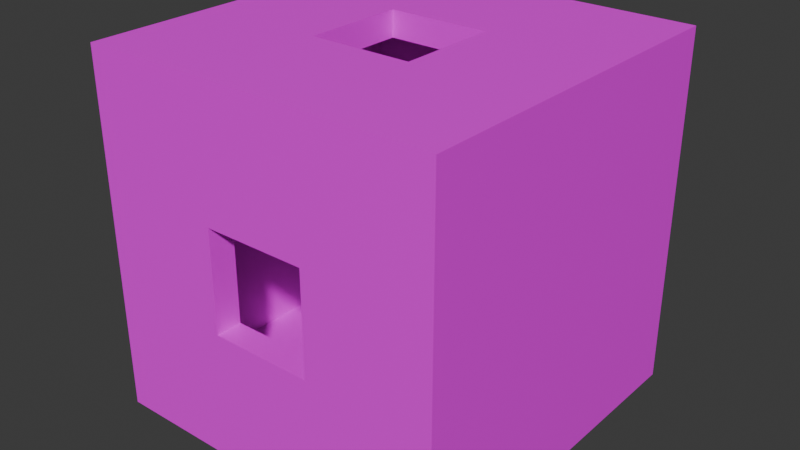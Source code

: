# Source: room.blend  (saved by Blender 4.4.32; exported with 4.5.12 LTS)
import bpy
from mathutils import Matrix  # noqa: F401  (used for matrix-valued properties, if any)

bpy.ops.wm.read_factory_settings(use_empty=True)
scene = bpy.context.scene
scene.name = 'Scene'

# ---- collections
col_collection = bpy.data.collections.new('Collection'); scene.collection.children.link(col_collection)

# ---- images (referenced by path relative to the original .blend; pixels are not part of the script)
import os
ASSET_DIR = os.environ.get("B2B_ASSET_DIR", "")  # directory of the original .blend (textures are referenced by path, not embedded)
HERE = os.path.dirname(os.path.abspath(__file__))  # packed textures are extracted next to this script under _unpacked/

def load_image(name, relpath, width, height, colorspace="sRGB"):
    """Load a texture the original file referenced (path relative to the .blend, or extracted next to this script)."""
    p = next((c for c in (os.path.join(HERE, relpath), os.path.join(ASSET_DIR, relpath)) if relpath and os.path.exists(c)), "")
    if p:
        img = bpy.data.images.load(p, check_existing=True)
        img.name = name
    else:  # same state as the original file: an image datablock whose file is absent (Cycles renders it pink)
        img = bpy.data.images.new(name, width, height)
        img.source = "FILE"
        img.filepath = "//" + (relpath or name)
    img.colorspace_settings.name = colorspace
    return img
img_dev_texture_blue_png = load_image('dev_texture_blue.png', 'dev_texture_blue.png', 1024, 1024, 'sRGB')

# ---- materials (node trees are filled in below, after node groups)
mat_material_001 = bpy.data.materials.new('Material.001')

# ---- material node trees
mat_material_001.use_nodes = True; mat_material_001.node_tree.nodes.clear()
_N = mat_material_001.node_tree.nodes; _L = mat_material_001.node_tree.links
n0 = _N.new('ShaderNodeBsdfPrincipled'); n0.name = 'Principled BSDF'; n0.location = (10, 300)
n1 = _N.new('ShaderNodeOutputMaterial'); n1.name = 'Material Output'; n1.location = (300, 300)
n2 = _N.new('ShaderNodeTexImage'); n2.name = 'Image Texture'; n2.location = (-313, 278)
n2.image = img_dev_texture_blue_png
_L.new(n0.outputs[0], n1.inputs[0])
_L.new(n2.outputs[0], n0.inputs[0])
n1.is_active_output = True

# ---- world
world_world = bpy.data.worlds.new('World'); scene.world = world_world
world_world.use_nodes = True; world_world.node_tree.nodes.clear()
_N = world_world.node_tree.nodes; _L = world_world.node_tree.links
n0 = _N.new('ShaderNodeOutputWorld'); n0.name = 'World Output'; n0.location = (300, 300)
n1 = _N.new('ShaderNodeBackground'); n1.name = 'Background'; n1.location = (10, 300)
n1.inputs[0].default_value = (0.05088, 0.05088, 0.05088, 1.0)
_L.new(n1.outputs[0], n0.inputs[0])
n0.is_active_output = True
world_world.color = (0.05088, 0.05088, 0.05088)
world_world.sun_shadow_jitter_overblur = 0.0

# ---- meshes
me_cube_002 = bpy.data.meshes.new('Cube.002')
me_cube_002.from_pydata([(-1.17, -1.17, -1.17), (-1.17, -1.17, 1.17), (-1.17, 1.17, -1.17), (-1.17, 1.17, 1.17), (1.17, -1.17, -1.17), (1.17, -1.17, 1.17), (1.17, 1.17, -1.17), (1.17, 1.17, 1.17), (-1.17, 0.6667, -1.17), (-1.17, 0.3333, -1.17), (-1.17, -2.702e-08, -1.17), (-1.17, -0.3333, -1.17), (-1.17, -0.6667, -1.17), (-1.17, -1.17, -0.6667), (-1.17, -1.17, -0.3333), (-1.17, -1.17, 5.153e-08), (-1.17, -1.17, 0.3333), (-1.17, -1.17, 0.6667), (-1.17, -0.6667, 1.17), (-1.17, -0.3333, 1.17), (-1.17, 3.259e-08, 1.17), (-1.17, 0.3333, 1.17), (-1.17, 0.6667, 1.17), (-1.17, 1.17, 0.6667), (-1.17, 1.17, 0.3333), (-1.17, 1.17, -8.077e-09), (-1.17, 1.17, -0.3333), (-1.17, 1.17, -0.6667), (0.6667, 1.17, -1.17), (0.3333, 1.17, -1.17), (-2.98e-08, 1.17, -1.17), (-0.3333, 1.17, -1.17), (-0.6667, 1.17, -1.17), (-0.6667, 1.17, 1.17), (-0.3333, 1.17, 1.17), (2.98e-08, 1.17, 1.17), (0.3333, 1.17, 1.17), (0.6667, 1.17, 1.17), (1.17, 1.17, 0.6667), (1.17, 1.17, 0.3333), (1.17, 1.17, -8.077e-09), (1.17, 1.17, -0.3333), (1.17, 1.17, -0.6667), (1.17, -0.6667, -1.17), (1.17, -0.3333, -1.17), (1.17, 3.259e-08, -1.17), (1.17, 0.3333, -1.17), (1.17, 0.6667, -1.17), (1.17, 0.6667, 1.17), (1.17, 0.3333, 1.17), (1.17, -2.702e-08, 1.17), (1.17, -0.3333, 1.17), (1.17, -0.6667, 1.17), (1.17, -1.17, 0.6667), (1.17, -1.17, 0.3333), (1.17, -1.17, -8.077e-09), (1.17, -1.17, -0.3333), (1.17, -1.17, -0.6667), (-0.6667, -1.17, -1.17), (-0.3333, -1.17, -1.17), (2.98e-08, -1.17, -1.17), (0.3333, -1.17, -1.17), (0.6667, -1.17, -1.17), (0.6667, -1.17, 1.17), (0.3333, -1.17, 1.17), (-2.98e-08, -1.17, 1.17), (-0.3333, -1.17, 1.17), (-0.6667, -1.17, 1.17), (0.6667, 0.6667, 1.17), (0.6667, 0.3333, 1.17), (0.6667, -2.702e-08, 1.17), (0.6667, -0.3333, 1.17), (0.6667, -0.6667, 1.17), (0.3333, 0.6667, 1.17), (0.3333, 0.3333, 1.17), (0.3333, -2.702e-08, 1.17), (0.3333, -0.3333, 1.17), (0.3333, -0.6667, 1.17), (1.987e-08, 0.6667, 1.17), (9.934e-09, 0.3333, 1.17), (-9.934e-09, -0.3333, 1.17), (-1.987e-08, -0.6667, 1.17), (-0.3333, 0.6667, 1.17), (-0.3333, 0.3333, 1.17), (-0.3333, -2.702e-08, 1.17), (-0.3333, -0.3333, 1.17), (-0.3333, -0.6667, 1.17), (-0.6667, 0.6667, 1.17), (-0.6667, 0.3333, 1.17), (-0.6667, -2.702e-08, 1.17), (-0.6667, -0.3333, 1.17), (-0.6667, -0.6667, 1.17), (-0.6667, 0.6667, -1.17), (-0.6667, 0.3333, -1.17), (-0.6667, -2.702e-08, -1.17), (-0.6667, -0.3333, -1.17), (-0.6667, -0.6667, -1.17), (-0.3333, 0.6667, -1.17), (-0.3333, 0.3333, -1.17), (-0.3333, -2.702e-08, -1.17), (-0.3333, -0.3333, -1.17), (-0.3333, -0.6667, -1.17), (-1.987e-08, 0.6667, -1.17), (-9.934e-09, 0.3333, -1.17), (9.934e-09, -0.3333, -1.17), (1.987e-08, -0.6667, -1.17), (0.3333, 0.6667, -1.17), (0.3333, 0.3333, -1.17), (0.3333, -2.702e-08, -1.17), (0.3333, -0.3333, -1.17), (0.3333, -0.6667, -1.17), (0.6667, 0.6667, -1.17), (0.6667, 0.3333, -1.17), (0.6667, -2.702e-08, -1.17), (0.6667, -0.3333, -1.17), (0.6667, -0.6667, -1.17), (0.6667, -1.17, -0.6667), (0.3333, -1.17, -0.6667), (-2.98e-08, -1.17, -0.6667), (-0.3333, -1.17, -0.6667), (-0.6667, -1.17, -0.6667), (0.6667, -1.17, -0.3333), (0.3333, -1.17, -0.3333), (-2.98e-08, -1.17, -0.3333), (-0.3333, -1.17, -0.3333), (-0.6667, -1.17, -0.3333), (0.6667, -1.17, 1.857e-09), (0.3333, -1.17, 1.179e-08), (-0.3333, -1.17, 3.166e-08), (-0.6667, -1.17, 4.159e-08), (0.6667, -1.17, 0.3333), (0.3333, -1.17, 0.3333), (-2.98e-08, -1.17, 0.3333), (-0.3333, -1.17, 0.3333), (-0.6667, -1.17, 0.3333), (0.6667, -1.17, 0.6667), (0.3333, -1.17, 0.6667), (-2.98e-08, -1.17, 0.6667), (-0.3333, -1.17, 0.6667), (-0.6667, -1.17, 0.6667), (1.17, 0.6667, -0.6667), (1.17, 0.3333, -0.6667), (1.17, -2.702e-08, -0.6667), (1.17, -0.3333, -0.6667), (1.17, -0.6667, -0.6667), (1.17, 0.6667, -0.3333), (1.17, 0.3333, -0.3333), (1.17, -2.702e-08, -0.3333), (1.17, -0.3333, -0.3333), (1.17, -0.6667, -0.3333), (1.17, 0.6667, -8.077e-09), (1.17, 0.3333, -8.077e-09), (1.17, -2.702e-08, -8.077e-09), (1.17, -0.3333, -8.077e-09), (1.17, -0.6667, -8.077e-09), (1.17, 0.6667, 0.3333), (1.17, 0.3333, 0.3333), (1.17, -2.702e-08, 0.3333), (1.17, -0.3333, 0.3333), (1.17, -0.6667, 0.3333), (1.17, 0.6667, 0.6667), (1.17, 0.3333, 0.6667), (1.17, -2.702e-08, 0.6667), (1.17, -0.3333, 0.6667), (1.17, -0.6667, 0.6667), (-0.6667, 1.17, -0.6667), (-0.3333, 1.17, -0.6667), (2.98e-08, 1.17, -0.6667), (0.3333, 1.17, -0.6667), (0.6667, 1.17, -0.6667), (-0.6667, 1.17, -0.3333), (-0.3333, 1.17, -0.3333), (2.98e-08, 1.17, -0.3333), (0.3333, 1.17, -0.3333), (0.6667, 1.17, -0.3333), (-0.6667, 1.17, -8.077e-09), (-0.3333, 1.17, -8.077e-09), (0.3333, 1.17, -8.077e-09), (0.6667, 1.17, -8.077e-09), (-0.6667, 1.17, 0.3333), (-0.3333, 1.17, 0.3333), (2.98e-08, 1.17, 0.3333), (0.3333, 1.17, 0.3333), (0.6667, 1.17, 0.3333), (-0.6667, 1.17, 0.6667), (-0.3333, 1.17, 0.6667), (2.98e-08, 1.17, 0.6667), (0.3333, 1.17, 0.6667), (0.6667, 1.17, 0.6667), (-1.17, -0.6667, -0.6667), (-1.17, -0.3333, -0.6667), (-1.17, 3.259e-08, -0.6667), (-1.17, 0.3333, -0.6667), (-1.17, 0.6667, -0.6667), (-1.17, -0.6667, -0.3333), (-1.17, -0.3333, -0.3333), (-1.17, 3.259e-08, -0.3333), (-1.17, 0.3333, -0.3333), (-1.17, 0.6667, -0.3333), (-1.17, -0.6667, 4.159e-08), (-1.17, -0.3333, 3.166e-08), (-1.17, 3.259e-08, 2.173e-08), (-1.17, 0.3333, 1.179e-08), (-1.17, 0.6667, 1.857e-09), (-1.17, -0.6667, 0.3333), (-1.17, -0.3333, 0.3333), (-1.17, 3.259e-08, 0.3333), (-1.17, 0.3333, 0.3333), (-1.17, 0.6667, 0.3333), (-1.17, -0.6667, 0.6667), (-1.17, -0.3333, 0.6667), (-1.17, 3.259e-08, 0.6667), (-1.17, 0.3333, 0.6667), (-1.17, 0.6667, 0.6667), (-1.0, -1.0, -1.0), (-1.0, -1.0, 1.0), (-1.0, 1.0, -1.0), (-1.0, 1.0, 1.0), (1.0, -1.0, -1.0), (1.0, -1.0, 1.0), (1.0, 1.0, -1.0), (1.0, 1.0, 1.0), (-1.0, 0.6667, -1.0), (-1.0, 0.3333, -1.0), (-1.0, -2.702e-08, -1.0), (-1.0, -0.3333, -1.0), (-1.0, -0.6667, -1.0), (-1.0, -1.0, -0.6667), (-1.0, -1.0, -0.3333), (-1.0, -1.0, 5.153e-08), (-1.0, -1.0, 0.3333), (-1.0, -1.0, 0.6667), (-1.0, -0.6667, 1.0), (-1.0, -0.3333, 1.0), (-1.0, 3.259e-08, 1.0), (-1.0, 0.3333, 1.0), (-1.0, 0.6667, 1.0), (-1.0, 1.0, 0.6667), (-1.0, 1.0, 0.3333), (-1.0, 1.0, -8.077e-09), (-1.0, 1.0, -0.3333), (-1.0, 1.0, -0.6667), (0.6667, 1.0, -1.0), (0.3333, 1.0, -1.0), (-2.98e-08, 1.0, -1.0), (-0.3333, 1.0, -1.0), (-0.6667, 1.0, -1.0), (-0.6667, 1.0, 1.0), (-0.3333, 1.0, 1.0), (2.98e-08, 1.0, 1.0), (0.3333, 1.0, 1.0), (0.6667, 1.0, 1.0), (1.0, 1.0, 0.6667), (1.0, 1.0, 0.3333), (1.0, 1.0, -8.077e-09), (1.0, 1.0, -0.3333), (1.0, 1.0, -0.6667), (1.0, -0.6667, -1.0), (1.0, -0.3333, -1.0), (1.0, 3.259e-08, -1.0), (1.0, 0.3333, -1.0), (1.0, 0.6667, -1.0), (1.0, 0.6667, 1.0), (1.0, 0.3333, 1.0), (1.0, -2.702e-08, 1.0), (1.0, -0.3333, 1.0), (1.0, -0.6667, 1.0), (1.0, -1.0, 0.6667), (1.0, -1.0, 0.3333), (1.0, -1.0, -8.077e-09), (1.0, -1.0, -0.3333), (1.0, -1.0, -0.6667), (-0.6667, -1.0, -1.0), (-0.3333, -1.0, -1.0), (2.98e-08, -1.0, -1.0), (0.3333, -1.0, -1.0), (0.6667, -1.0, -1.0), (0.6667, -1.0, 1.0), (0.3333, -1.0, 1.0), (-2.98e-08, -1.0, 1.0), (-0.3333, -1.0, 1.0), (-0.6667, -1.0, 1.0), (0.6667, 0.6667, 1.0), (0.6667, 0.3333, 1.0), (0.6667, -2.702e-08, 1.0), (0.6667, -0.3333, 1.0), (0.6667, -0.6667, 1.0), (0.3333, 0.6667, 1.0), (0.3333, 0.3333, 1.0), (0.3333, -2.702e-08, 1.0), (0.3333, -0.3333, 1.0), (0.3333, -0.6667, 1.0), (1.987e-08, 0.6667, 1.0), (9.934e-09, 0.3333, 1.0), (-9.934e-09, -0.3333, 1.0), (-1.987e-08, -0.6667, 1.0), (-0.3333, 0.6667, 1.0), (-0.3333, 0.3333, 1.0), (-0.3333, -2.702e-08, 1.0), (-0.3333, -0.3333, 1.0), (-0.3333, -0.6667, 1.0), (-0.6667, 0.6667, 1.0), (-0.6667, 0.3333, 1.0), (-0.6667, -2.702e-08, 1.0), (-0.6667, -0.3333, 1.0), (-0.6667, -0.6667, 1.0), (-0.6667, 0.6667, -1.0), (-0.6667, 0.3333, -1.0), (-0.6667, -2.702e-08, -1.0), (-0.6667, -0.3333, -1.0), (-0.6667, -0.6667, -1.0), (-0.3333, 0.6667, -1.0), (-0.3333, 0.3333, -1.0), (-0.3333, -2.702e-08, -1.0), (-0.3333, -0.3333, -1.0), (-0.3333, -0.6667, -1.0), (-1.987e-08, 0.6667, -1.0), (-9.934e-09, 0.3333, -1.0), (9.934e-09, -0.3333, -1.0), (1.987e-08, -0.6667, -1.0), (0.3333, 0.6667, -1.0), (0.3333, 0.3333, -1.0), (0.3333, -2.702e-08, -1.0), (0.3333, -0.3333, -1.0), (0.3333, -0.6667, -1.0), (0.6667, 0.6667, -1.0), (0.6667, 0.3333, -1.0), (0.6667, -2.702e-08, -1.0), (0.6667, -0.3333, -1.0), (0.6667, -0.6667, -1.0), (0.6667, -1.0, -0.6667), (0.3333, -1.0, -0.6667), (-2.98e-08, -1.0, -0.6667), (-0.3333, -1.0, -0.6667), (-0.6667, -1.0, -0.6667), (0.6667, -1.0, -0.3333), (0.3333, -1.0, -0.3333), (-2.98e-08, -1.0, -0.3333), (-0.3333, -1.0, -0.3333), (-0.6667, -1.0, -0.3333), (0.6667, -1.0, 1.857e-09), (0.3333, -1.0, 1.179e-08), (-0.3333, -1.0, 3.166e-08), (-0.6667, -1.0, 4.159e-08), (0.6667, -1.0, 0.3333), (0.3333, -1.0, 0.3333), (-2.98e-08, -1.0, 0.3333), (-0.3333, -1.0, 0.3333), (-0.6667, -1.0, 0.3333), (0.6667, -1.0, 0.6667), (0.3333, -1.0, 0.6667), (-2.98e-08, -1.0, 0.6667), (-0.3333, -1.0, 0.6667), (-0.6667, -1.0, 0.6667), (1.0, 0.6667, -0.6667), (1.0, 0.3333, -0.6667), (1.0, -2.702e-08, -0.6667), (1.0, -0.3333, -0.6667), (1.0, -0.6667, -0.6667), (1.0, 0.6667, -0.3333), (1.0, 0.3333, -0.3333), (1.0, -2.702e-08, -0.3333), (1.0, -0.3333, -0.3333), (1.0, -0.6667, -0.3333), (1.0, 0.6667, -8.077e-09), (1.0, 0.3333, -8.077e-09), (1.0, -2.702e-08, -8.077e-09), (1.0, -0.3333, -8.077e-09), (1.0, -0.6667, -8.077e-09), (1.0, 0.6667, 0.3333), (1.0, 0.3333, 0.3333), (1.0, -2.702e-08, 0.3333), (1.0, -0.3333, 0.3333), (1.0, -0.6667, 0.3333), (1.0, 0.6667, 0.6667), (1.0, 0.3333, 0.6667), (1.0, -2.702e-08, 0.6667), (1.0, -0.3333, 0.6667), (1.0, -0.6667, 0.6667), (-0.6667, 1.0, -0.6667), (-0.3333, 1.0, -0.6667), (2.98e-08, 1.0, -0.6667), (0.3333, 1.0, -0.6667), (0.6667, 1.0, -0.6667), (-0.6667, 1.0, -0.3333), (-0.3333, 1.0, -0.3333), (2.98e-08, 1.0, -0.3333), (0.3333, 1.0, -0.3333), (0.6667, 1.0, -0.3333), (-0.6667, 1.0, -8.077e-09), (-0.3333, 1.0, -8.077e-09), (0.3333, 1.0, -8.077e-09), (0.6667, 1.0, -8.077e-09), (-0.6667, 1.0, 0.3333), (-0.3333, 1.0, 0.3333), (2.98e-08, 1.0, 0.3333), (0.3333, 1.0, 0.3333), (0.6667, 1.0, 0.3333), (-0.6667, 1.0, 0.6667), (-0.3333, 1.0, 0.6667), (2.98e-08, 1.0, 0.6667), (0.3333, 1.0, 0.6667), (0.6667, 1.0, 0.6667), (-1.0, -0.6667, -0.6667), (-1.0, -0.3333, -0.6667), (-1.0, 3.259e-08, -0.6667), (-1.0, 0.3333, -0.6667), (-1.0, 0.6667, -0.6667), (-1.0, -0.6667, -0.3333), (-1.0, -0.3333, -0.3333), (-1.0, 3.259e-08, -0.3333), (-1.0, 0.3333, -0.3333), (-1.0, 0.6667, -0.3333), (-1.0, -0.6667, 4.159e-08), (-1.0, -0.3333, 3.166e-08), (-1.0, 3.259e-08, 2.173e-08), (-1.0, 0.3333, 1.179e-08), (-1.0, 0.6667, 1.857e-09), (-1.0, -0.6667, 0.3333), (-1.0, -0.3333, 0.3333), (-1.0, 3.259e-08, 0.3333), (-1.0, 0.3333, 0.3333), (-1.0, 0.6667, 0.3333), (-1.0, -0.6667, 0.6667), (-1.0, -0.3333, 0.6667), (-1.0, 3.259e-08, 0.6667), (-1.0, 0.3333, 0.6667), (-1.0, 0.6667, 0.6667)], [], [(213, 22, 3, 23), (188, 37, 7, 38), (164, 52, 5, 53), (139, 67, 1, 17), (115, 43, 4, 62), (91, 18, 1, 67), (52, 72, 63, 5), (72, 77, 64, 63), (77, 81, 65, 64), (81, 86, 66, 65), (86, 91, 67, 66), (7, 37, 68, 48), (48, 68, 69, 49), (49, 69, 70, 50), (50, 70, 71, 51), (51, 71, 72, 52), (37, 36, 73, 68), (68, 73, 74, 69), (69, 74, 75, 70), (70, 75, 76, 71), (71, 76, 77, 72), (36, 35, 78, 73), (73, 78, 79, 74), (76, 80, 81, 77), (35, 34, 82, 78), (78, 82, 83, 79), (80, 85, 86, 81), (34, 33, 87, 82), (82, 87, 88, 83), (83, 88, 89, 84), (84, 89, 90, 85), (85, 90, 91, 86), (33, 3, 22, 87), (87, 22, 21, 88), (88, 21, 20, 89), (89, 20, 19, 90), (90, 19, 18, 91), (12, 96, 58, 0), (96, 101, 59, 58), (101, 105, 60, 59), (105, 110, 61, 60), (110, 115, 62, 61), (2, 32, 92, 8), (8, 92, 93, 9), (9, 93, 94, 10), (10, 94, 95, 11), (11, 95, 96, 12), (32, 31, 97, 92), (92, 97, 98, 93), (93, 98, 99, 94), (94, 99, 100, 95), (95, 100, 101, 96), (31, 30, 102, 97), (97, 102, 103, 98), (100, 104, 105, 101), (30, 29, 106, 102), (102, 106, 107, 103), (104, 109, 110, 105), (29, 28, 111, 106), (106, 111, 112, 107), (107, 112, 113, 108), (108, 113, 114, 109), (109, 114, 115, 110), (28, 6, 47, 111), (111, 47, 46, 112), (112, 46, 45, 113), (113, 45, 44, 114), (114, 44, 43, 115), (58, 120, 13, 0), (120, 125, 14, 13), (125, 129, 15, 14), (129, 134, 16, 15), (134, 139, 17, 16), (4, 57, 116, 62), (62, 116, 117, 61), (61, 117, 118, 60), (60, 118, 119, 59), (59, 119, 120, 58), (57, 56, 121, 116), (116, 121, 122, 117), (117, 122, 123, 118), (118, 123, 124, 119), (119, 124, 125, 120), (56, 55, 126, 121), (121, 126, 127, 122), (124, 128, 129, 125), (55, 54, 130, 126), (126, 130, 131, 127), (128, 133, 134, 129), (54, 53, 135, 130), (130, 135, 136, 131), (131, 136, 137, 132), (132, 137, 138, 133), (133, 138, 139, 134), (53, 5, 63, 135), (135, 63, 64, 136), (136, 64, 65, 137), (137, 65, 66, 138), (138, 66, 67, 139), (43, 144, 57, 4), (144, 149, 56, 57), (149, 154, 55, 56), (154, 159, 54, 55), (159, 164, 53, 54), (6, 42, 140, 47), (47, 140, 141, 46), (46, 141, 142, 45), (45, 142, 143, 44), (44, 143, 144, 43), (42, 41, 145, 140), (140, 145, 146, 141), (141, 146, 147, 142), (142, 147, 148, 143), (143, 148, 149, 144), (41, 40, 150, 145), (145, 150, 151, 146), (146, 151, 152, 147), (147, 152, 153, 148), (148, 153, 154, 149), (40, 39, 155, 150), (150, 155, 156, 151), (151, 156, 157, 152), (152, 157, 158, 153), (153, 158, 159, 154), (39, 38, 160, 155), (155, 160, 161, 156), (156, 161, 162, 157), (157, 162, 163, 158), (158, 163, 164, 159), (38, 7, 48, 160), (160, 48, 49, 161), (161, 49, 50, 162), (162, 50, 51, 163), (163, 51, 52, 164), (28, 169, 42, 6), (169, 174, 41, 42), (174, 178, 40, 41), (178, 183, 39, 40), (183, 188, 38, 39), (2, 27, 165, 32), (32, 165, 166, 31), (31, 166, 167, 30), (30, 167, 168, 29), (29, 168, 169, 28), (27, 26, 170, 165), (165, 170, 171, 166), (166, 171, 172, 167), (167, 172, 173, 168), (168, 173, 174, 169), (26, 25, 175, 170), (170, 175, 176, 171), (173, 177, 178, 174), (25, 24, 179, 175), (175, 179, 180, 176), (177, 182, 183, 178), (24, 23, 184, 179), (179, 184, 185, 180), (180, 185, 186, 181), (181, 186, 187, 182), (182, 187, 188, 183), (23, 3, 33, 184), (184, 33, 34, 185), (185, 34, 35, 186), (186, 35, 36, 187), (187, 36, 37, 188), (8, 193, 27, 2), (193, 198, 26, 27), (198, 203, 25, 26), (203, 208, 24, 25), (208, 213, 23, 24), (0, 13, 189, 12), (12, 189, 190, 11), (11, 190, 191, 10), (10, 191, 192, 9), (9, 192, 193, 8), (13, 14, 194, 189), (189, 194, 195, 190), (190, 195, 196, 191), (191, 196, 197, 192), (192, 197, 198, 193), (14, 15, 199, 194), (194, 199, 200, 195), (195, 200, 201, 196), (196, 201, 202, 197), (197, 202, 203, 198), (15, 16, 204, 199), (199, 204, 205, 200), (200, 205, 206, 201), (201, 206, 207, 202), (202, 207, 208, 203), (16, 17, 209, 204), (204, 209, 210, 205), (205, 210, 211, 206), (206, 211, 212, 207), (207, 212, 213, 208), (17, 1, 18, 209), (209, 18, 19, 210), (210, 19, 20, 211), (211, 20, 21, 212), (212, 21, 22, 213), (427, 237, 217, 236), (402, 252, 221, 251), (378, 267, 219, 266), (353, 231, 215, 281), (329, 276, 218, 257), (305, 281, 215, 232), (266, 219, 277, 286), (286, 277, 278, 291), (291, 278, 279, 295), (295, 279, 280, 300), (300, 280, 281, 305), (221, 262, 282, 251), (262, 263, 283, 282), (263, 264, 284, 283), (264, 265, 285, 284), (265, 266, 286, 285), (251, 282, 287, 250), (282, 283, 288, 287), (283, 284, 289, 288), (284, 285, 290, 289), (285, 286, 291, 290), (250, 287, 292, 249), (287, 288, 293, 292), (290, 291, 295, 294), (249, 292, 296, 248), (292, 293, 297, 296), (294, 295, 300, 299), (248, 296, 301, 247), (296, 297, 302, 301), (297, 298, 303, 302), (298, 299, 304, 303), (299, 300, 305, 304), (247, 301, 236, 217), (301, 302, 235, 236), (302, 303, 234, 235), (303, 304, 233, 234), (304, 305, 232, 233), (226, 214, 272, 310), (310, 272, 273, 315), (315, 273, 274, 319), (319, 274, 275, 324), (324, 275, 276, 329), (216, 222, 306, 246), (222, 223, 307, 306), (223, 224, 308, 307), (224, 225, 309, 308), (225, 226, 310, 309), (246, 306, 311, 245), (306, 307, 312, 311), (307, 308, 313, 312), (308, 309, 314, 313), (309, 310, 315, 314), (245, 311, 316, 244), (311, 312, 317, 316), (314, 315, 319, 318), (244, 316, 320, 243), (316, 317, 321, 320), (318, 319, 324, 323), (243, 320, 325, 242), (320, 321, 326, 325), (321, 322, 327, 326), (322, 323, 328, 327), (323, 324, 329, 328), (242, 325, 261, 220), (325, 326, 260, 261), (326, 327, 259, 260), (327, 328, 258, 259), (328, 329, 257, 258), (272, 214, 227, 334), (334, 227, 228, 339), (339, 228, 229, 343), (343, 229, 230, 348), (348, 230, 231, 353), (218, 276, 330, 271), (276, 275, 331, 330), (275, 274, 332, 331), (274, 273, 333, 332), (273, 272, 334, 333), (271, 330, 335, 270), (330, 331, 336, 335), (331, 332, 337, 336), (332, 333, 338, 337), (333, 334, 339, 338), (270, 335, 340, 269), (335, 336, 341, 340), (338, 339, 343, 342), (269, 340, 344, 268), (340, 341, 345, 344), (342, 343, 348, 347), (268, 344, 349, 267), (344, 345, 350, 349), (345, 346, 351, 350), (346, 347, 352, 351), (347, 348, 353, 352), (267, 349, 277, 219), (349, 350, 278, 277), (350, 351, 279, 278), (351, 352, 280, 279), (352, 353, 281, 280), (257, 218, 271, 358), (358, 271, 270, 363), (363, 270, 269, 368), (368, 269, 268, 373), (373, 268, 267, 378), (220, 261, 354, 256), (261, 260, 355, 354), (260, 259, 356, 355), (259, 258, 357, 356), (258, 257, 358, 357), (256, 354, 359, 255), (354, 355, 360, 359), (355, 356, 361, 360), (356, 357, 362, 361), (357, 358, 363, 362), (255, 359, 364, 254), (359, 360, 365, 364), (360, 361, 366, 365), (361, 362, 367, 366), (362, 363, 368, 367), (254, 364, 369, 253), (364, 365, 370, 369), (365, 366, 371, 370), (366, 367, 372, 371), (367, 368, 373, 372), (253, 369, 374, 252), (369, 370, 375, 374), (370, 371, 376, 375), (371, 372, 377, 376), (372, 373, 378, 377), (252, 374, 262, 221), (374, 375, 263, 262), (375, 376, 264, 263), (376, 377, 265, 264), (377, 378, 266, 265), (242, 220, 256, 383), (383, 256, 255, 388), (388, 255, 254, 392), (392, 254, 253, 397), (397, 253, 252, 402), (216, 246, 379, 241), (246, 245, 380, 379), (245, 244, 381, 380), (244, 243, 382, 381), (243, 242, 383, 382), (241, 379, 384, 240), (379, 380, 385, 384), (380, 381, 386, 385), (381, 382, 387, 386), (382, 383, 388, 387), (240, 384, 389, 239), (384, 385, 390, 389), (387, 388, 392, 391), (239, 389, 393, 238), (389, 390, 394, 393), (391, 392, 397, 396), (238, 393, 398, 237), (393, 394, 399, 398), (394, 395, 400, 399), (395, 396, 401, 400), (396, 397, 402, 401), (237, 398, 247, 217), (398, 399, 248, 247), (399, 400, 249, 248), (400, 401, 250, 249), (401, 402, 251, 250), (222, 216, 241, 407), (407, 241, 240, 412), (412, 240, 239, 417), (417, 239, 238, 422), (422, 238, 237, 427), (214, 226, 403, 227), (226, 225, 404, 403), (225, 224, 405, 404), (224, 223, 406, 405), (223, 222, 407, 406), (227, 403, 408, 228), (403, 404, 409, 408), (404, 405, 410, 409), (405, 406, 411, 410), (406, 407, 412, 411), (228, 408, 413, 229), (408, 409, 414, 413), (409, 410, 415, 414), (410, 411, 416, 415), (411, 412, 417, 416), (229, 413, 418, 230), (413, 414, 419, 418), (414, 415, 420, 419), (415, 416, 421, 420), (416, 417, 422, 421), (230, 418, 423, 231), (418, 419, 424, 423), (419, 420, 425, 424), (420, 421, 426, 425), (421, 422, 427, 426), (231, 423, 232, 215), (423, 424, 233, 232), (424, 425, 234, 233), (425, 426, 235, 234), (426, 427, 236, 235), (75, 74, 288, 289), (76, 75, 289, 290), (83, 84, 298, 297), (84, 85, 299, 298), (74, 79, 293, 288), (80, 76, 290, 294), (79, 83, 297, 293), (85, 80, 294, 299), (99, 98, 312, 313), (100, 99, 313, 314), (107, 108, 322, 321), (108, 109, 323, 322), (98, 103, 317, 312), (104, 100, 314, 318), (103, 107, 321, 317), (109, 104, 318, 323), (123, 122, 336, 337), (124, 123, 337, 338), (131, 132, 346, 345), (132, 133, 347, 346), (122, 127, 341, 336), (128, 124, 338, 342), (127, 131, 345, 341), (133, 128, 342, 347), (172, 171, 385, 386), (173, 172, 386, 387), (180, 181, 395, 394), (181, 182, 396, 395), (171, 176, 390, 385), (177, 173, 387, 391), (176, 180, 394, 390), (182, 177, 391, 396)])
_uv = me_cube_002.uv_layers.new(name='UVMap')
_uv.uv.foreach_set('vector', [0.1646, 0.8369, 0.1646, 1.005, -0.003071, 1.005, -0.003071, 0.8369, 0.8272, 0.8326, 0.992, 0.8326, 0.992, 0.9974, 0.8272, 0.9974, 0.8281, 0.1719, 0.8281, 0.0, 1.0, 0.0, 1.0, 0.1719, 0.1643, 0.1678, -0.002263, 0.1691, -0.003511, 0.002475, 0.1631, 0.001227, 0.1651, 0.8333, 0.1652, 0.9988, -0.0003185, 0.9989, -0.0004106, 0.8334, 0.8281, 0.1562, 0.8281, 0.0, 1.0, 0.0, 1.0, 0.1562, 0.8281, 1.0, 0.8281, 0.8281, 1.0, 0.8281, 1.0, 1.0, 0.8281, 0.8281, 0.8281, 0.6562, 1.0, 0.6562, 1.0, 0.8281, 0.8281, 0.6562, 0.8281, 0.5, 1.0, 0.5, 1.0, 0.6562, 0.8281, 0.5, 0.8281, 0.3281, 1.0, 0.3281, 1.0, 0.5, 0.8281, 0.3281, 0.8281, 0.1562, 1.0, 0.1562, 1.0, 0.3281, 0.0, 1.0, 0.0, 0.8281, 0.1562, 0.8281, 0.1562, 1.0, 0.1562, 1.0, 0.1562, 0.8281, 0.3281, 0.8281, 0.3281, 1.0, 0.3281, 1.0, 0.3281, 0.8281, 0.5, 0.8281, 0.5, 1.0, 0.5, 1.0, 0.5, 0.8281, 0.6562, 0.8281, 0.6562, 1.0, 0.6562, 1.0, 0.6562, 0.8281, 0.8281, 0.8281, 0.8281, 1.0, 0.0, 0.8281, 0.0, 0.6562, 0.1562, 0.6562, 0.1562, 0.8281, 0.1562, 0.8281, 0.1562, 0.6562, 0.3281, 0.6562, 0.3281, 0.8281, 0.3281, 0.8281, 0.3281, 0.6562, 0.5, 0.6562, 0.5, 0.8281, 0.5, 0.8281, 0.5, 0.6562, 0.6562, 0.6562, 0.6562, 0.8281, 0.6562, 0.8281, 0.6562, 0.6562, 0.8281, 0.6562, 0.8281, 0.8281, 0.0, 0.6562, 0.0, 0.5, 0.1562, 0.5, 0.1562, 0.6562, 0.1562, 0.6562, 0.1562, 0.5, 0.3281, 0.5, 0.3281, 0.6562, 0.6562, 0.6562, 0.6562, 0.5, 0.8281, 0.5, 0.8281, 0.6562, 0.0, 0.5, 0.0, 0.3281, 0.1562, 0.3281, 0.1562, 0.5, 0.1562, 0.5, 0.1562, 0.3281, 0.3281, 0.3281, 0.3281, 0.5, 0.6562, 0.5, 0.6562, 0.3281, 0.8281, 0.3281, 0.8281, 0.5, 0.0, 0.3281, 0.0, 0.1562, 0.1562, 0.1562, 0.1562, 0.3281, 0.1562, 0.3281, 0.1562, 0.1562, 0.3281, 0.1562, 0.3281, 0.3281, 0.3281, 0.3281, 0.3281, 0.1562, 0.5, 0.1562, 0.5, 0.3281, 0.5, 0.3281, 0.5, 0.1562, 0.6562, 0.1562, 0.6562, 0.3281, 0.6562, 0.3281, 0.6562, 0.1562, 0.8281, 0.1562, 0.8281, 0.3281, 0.0, 0.1562, 0.0, 0.0, 0.1562, 0.0, 0.1562, 0.1562, 0.1562, 0.1562, 0.1562, 0.0, 0.3281, 0.0, 0.3281, 0.1562, 0.3281, 0.1562, 0.3281, 0.0, 0.5, 0.0, 0.5, 0.1562, 0.5, 0.1562, 0.5, 0.0, 0.6562, 0.0, 0.6562, 0.1562, 0.6562, 0.1562, 0.6562, 0.0, 0.8281, 0.0, 0.8281, 0.1562, 0.1647, 0.005472, 0.1648, 0.171, -0.000779, 0.1711, -0.0008711, 0.005564, 0.1648, 0.171, 0.1649, 0.3366, -0.0006869, 0.3367, -0.000779, 0.1711, 0.1649, 0.3366, 0.165, 0.5021, -0.0005948, 0.5022, -0.0006869, 0.3367, 0.165, 0.5021, 0.1651, 0.6677, -0.0005027, 0.6678, -0.0005948, 0.5022, 0.1651, 0.6677, 0.1651, 0.8333, -0.0004106, 0.8334, -0.0005027, 0.6678, 0.9925, 0.005011, 0.9926, 0.1706, 0.827, 0.1707, 0.8269, 0.005103, 0.8269, 0.005103, 0.827, 0.1707, 0.6615, 0.1708, 0.6614, 0.005196, 0.6614, 0.005196, 0.6615, 0.1708, 0.4959, 0.1708, 0.4958, 0.005288, 0.4958, 0.005288, 0.4959, 0.1708, 0.3303, 0.1709, 0.3302, 0.00538, 0.3302, 0.00538, 0.3303, 0.1709, 0.1648, 0.171, 0.1647, 0.005472, 0.9926, 0.1706, 0.9927, 0.3361, 0.8271, 0.3362, 0.827, 0.1707, 0.827, 0.1707, 0.8271, 0.3362, 0.6615, 0.3363, 0.6615, 0.1708, 0.6615, 0.1708, 0.6615, 0.3363, 0.496, 0.3364, 0.4959, 0.1708, 0.4959, 0.1708, 0.496, 0.3364, 0.3304, 0.3365, 0.3303, 0.1709, 0.3303, 0.1709, 0.3304, 0.3365, 0.1649, 0.3366, 0.1648, 0.171, 0.9927, 0.3361, 0.9928, 0.5017, 0.8272, 0.5018, 0.8271, 0.3362, 0.8271, 0.3362, 0.8272, 0.5018, 0.6616, 0.5019, 0.6615, 0.3363, 0.3304, 0.3365, 0.3305, 0.5021, 0.165, 0.5021, 0.1649, 0.3366, 0.9928, 0.5017, 0.9928, 0.6672, 0.8273, 0.6673, 0.8272, 0.5018, 0.8272, 0.5018, 0.8273, 0.6673, 0.6617, 0.6674, 0.6616, 0.5019, 0.3305, 0.5021, 0.3306, 0.6676, 0.1651, 0.6677, 0.165, 0.5021, 0.9928, 0.6672, 0.9929, 0.8328, 0.8274, 0.8329, 0.8273, 0.6673, 0.8273, 0.6673, 0.8274, 0.8329, 0.6618, 0.833, 0.6617, 0.6674, 0.6617, 0.6674, 0.6618, 0.833, 0.4963, 0.8331, 0.4962, 0.6675, 0.4962, 0.6675, 0.4963, 0.8331, 0.3307, 0.8332, 0.3306, 0.6676, 0.3306, 0.6676, 0.3307, 0.8332, 0.1651, 0.8333, 0.1651, 0.6677, 0.9929, 0.8328, 0.993, 0.9984, 0.8275, 0.9984, 0.8274, 0.8329, 0.8274, 0.8329, 0.8275, 0.9984, 0.6619, 0.9985, 0.6618, 0.833, 0.6618, 0.833, 0.6619, 0.9985, 0.4964, 0.9986, 0.4963, 0.8331, 0.4963, 0.8331, 0.4964, 0.9986, 0.3308, 0.9987, 0.3307, 0.8332, 0.3307, 0.8332, 0.3308, 0.9987, 0.1652, 0.9988, 0.1651, 0.8333, 0.9973, 0.1616, 0.8307, 0.1628, 0.8294, -0.003763, 0.996, -0.005011, 0.8307, 0.1628, 0.6641, 0.1641, 0.6628, -0.002516, 0.8294, -0.003763, 0.6641, 0.1641, 0.4975, 0.1653, 0.4963, -0.001268, 0.6628, -0.002516, 0.4975, 0.1653, 0.3309, 0.1666, 0.3297, -2.056e-05, 0.4963, -0.001268, 0.3309, 0.1666, 0.1643, 0.1678, 0.1631, 0.001227, 0.3297, -2.056e-05, 1.004, 0.9945, 0.8369, 0.9958, 0.8357, 0.8292, 1.002, 0.8279, 1.002, 0.8279, 0.8357, 0.8292, 0.8344, 0.6626, 1.001, 0.6613, 1.001, 0.6613, 0.8344, 0.6626, 0.8332, 0.496, 0.9998, 0.4948, 0.9998, 0.4948, 0.8332, 0.496, 0.8319, 0.3294, 0.9985, 0.3282, 0.9985, 0.3282, 0.8319, 0.3294, 0.8307, 0.1628, 0.9973, 0.1616, 0.8369, 0.9958, 0.6703, 0.997, 0.6691, 0.8304, 0.8357, 0.8292, 0.8357, 0.8292, 0.6691, 0.8304, 0.6678, 0.6638, 0.8344, 0.6626, 0.8344, 0.6626, 0.6678, 0.6638, 0.6666, 0.4973, 0.8332, 0.496, 0.8332, 0.496, 0.6666, 0.4973, 0.6653, 0.3307, 0.8319, 0.3294, 0.8319, 0.3294, 0.6653, 0.3307, 0.6641, 0.1641, 0.8307, 0.1628, 0.6703, 0.997, 0.5037, 0.9983, 0.5025, 0.8317, 0.6691, 0.8304, 0.6691, 0.8304, 0.5025, 0.8317, 0.5012, 0.6651, 0.6678, 0.6638, 0.6653, 0.3307, 0.4988, 0.3319, 0.4975, 0.1653, 0.6641, 0.1641, 0.5037, 0.9983, 0.3372, 0.9995, 0.3359, 0.8329, 0.5025, 0.8317, 0.5025, 0.8317, 0.3359, 0.8329, 0.3347, 0.6663, 0.5012, 0.6651, 0.4988, 0.3319, 0.3322, 0.3332, 0.3309, 0.1666, 0.4975, 0.1653, 0.3372, 0.9995, 0.1706, 1.001, 0.1693, 0.8342, 0.3359, 0.8329, 0.3359, 0.8329, 0.1693, 0.8342, 0.1681, 0.6676, 0.3347, 0.6663, 0.3347, 0.6663, 0.1681, 0.6676, 0.1668, 0.501, 0.3334, 0.4997, 0.3334, 0.4997, 0.1668, 0.501, 0.1656, 0.3344, 0.3322, 0.3332, 0.3322, 0.3332, 0.1656, 0.3344, 0.1643, 0.1678, 0.3309, 0.1666, 0.1706, 1.001, 0.003974, 1.002, 0.002727, 0.8354, 0.1693, 0.8342, 0.1693, 0.8342, 0.002727, 0.8354, 0.001479, 0.6688, 0.1681, 0.6676, 0.1681, 0.6676, 0.001479, 0.6688, 0.0002316, 0.5022, 0.1668, 0.501, 0.1668, 0.501, 0.0002316, 0.5022, -0.001016, 0.3357, 0.1656, 0.3344, 0.1656, 0.3344, -0.001016, 0.3357, -0.002263, 0.1691, 0.1643, 0.1678, 0.8281, 1.0, 0.8281, 0.8281, 1.0, 0.8281, 1.0, 1.0, 0.8281, 0.8281, 0.8281, 0.6719, 1.0, 0.6719, 1.0, 0.8281, 0.8281, 0.6719, 0.8281, 0.5, 1.0, 0.5, 1.0, 0.6719, 0.8281, 0.5, 0.8281, 0.3281, 1.0, 0.3281, 1.0, 0.5, 0.8281, 0.3281, 0.8281, 0.1719, 1.0, 0.1719, 1.0, 0.3281, 0.0, 1.0, 0.0, 0.8281, 0.1719, 0.8281, 0.1719, 1.0, 0.1719, 1.0, 0.1719, 0.8281, 0.3438, 0.8281, 0.3438, 1.0, 0.3438, 1.0, 0.3438, 0.8281, 0.5, 0.8281, 0.5, 1.0, 0.5, 1.0, 0.5, 0.8281, 0.6719, 0.8281, 0.6719, 1.0, 0.6719, 1.0, 0.6719, 0.8281, 0.8281, 0.8281, 0.8281, 1.0, 0.0, 0.8281, 0.0, 0.6719, 0.1719, 0.6719, 0.1719, 0.8281, 0.1719, 0.8281, 0.1719, 0.6719, 0.3438, 0.6719, 0.3438, 0.8281, 0.3438, 0.8281, 0.3438, 0.6719, 0.5, 0.6719, 0.5, 0.8281, 0.5, 0.8281, 0.5, 0.6719, 0.6719, 0.6719, 0.6719, 0.8281, 0.6719, 0.8281, 0.6719, 0.6719, 0.8281, 0.6719, 0.8281, 0.8281, 0.0, 0.6719, 0.0, 0.5, 0.1719, 0.5, 0.1719, 0.6719, 0.1719, 0.6719, 0.1719, 0.5, 0.3438, 0.5, 0.3438, 0.6719, 0.3438, 0.6719, 0.3438, 0.5, 0.5, 0.5, 0.5, 0.6719, 0.5, 0.6719, 0.5, 0.5, 0.6719, 0.5, 0.6719, 0.6719, 0.6719, 0.6719, 0.6719, 0.5, 0.8281, 0.5, 0.8281, 0.6719, 0.0, 0.5, 0.0, 0.3281, 0.1719, 0.3281, 0.1719, 0.5, 0.1719, 0.5, 0.1719, 0.3281, 0.3438, 0.3281, 0.3438, 0.5, 0.3438, 0.5, 0.3438, 0.3281, 0.5, 0.3281, 0.5, 0.5, 0.5, 0.5, 0.5, 0.3281, 0.6719, 0.3281, 0.6719, 0.5, 0.6719, 0.5, 0.6719, 0.3281, 0.8281, 0.3281, 0.8281, 0.5, 0.0, 0.3281, 0.0, 0.1719, 0.1719, 0.1719, 0.1719, 0.3281, 0.1719, 0.3281, 0.1719, 0.1719, 0.3438, 0.1719, 0.3438, 0.3281, 0.3438, 0.3281, 0.3438, 0.1719, 0.5, 0.1719, 0.5, 0.3281, 0.5, 0.3281, 0.5, 0.1719, 0.6719, 0.1719, 0.6719, 0.3281, 0.6719, 0.3281, 0.6719, 0.1719, 0.8281, 0.1719, 0.8281, 0.3281, 0.0, 0.1719, 0.0, 0.0, 0.1719, 0.0, 0.1719, 0.1719, 0.1719, 0.1719, 0.1719, 0.0, 0.3438, 0.0, 0.3438, 0.1719, 0.3438, 0.1719, 0.3438, 0.0, 0.5, 0.0, 0.5, 0.1719, 0.5, 0.1719, 0.5, 0.0, 0.6719, 0.0, 0.6719, 0.1719, 0.6719, 0.1719, 0.6719, 0.0, 0.8281, 0.0, 0.8281, 0.1719, 0.003121, 0.8326, 0.1679, 0.8326, 0.1679, 0.9974, 0.003121, 0.9974, 0.1679, 0.8326, 0.3327, 0.8326, 0.3327, 0.9974, 0.1679, 0.9974, 0.3327, 0.8326, 0.4975, 0.8326, 0.4975, 0.9974, 0.3327, 0.9974, 0.4975, 0.8326, 0.6623, 0.8326, 0.6623, 0.9974, 0.4975, 0.9974, 0.6623, 0.8326, 0.8272, 0.8326, 0.8272, 0.9974, 0.6623, 0.9974, 0.003121, 0.008542, 0.1679, 0.008542, 0.1679, 0.1733, 0.003121, 0.1733, 0.003121, 0.1733, 0.1679, 0.1733, 0.1679, 0.3382, 0.003121, 0.3382, 0.003121, 0.3382, 0.1679, 0.3382, 0.1679, 0.503, 0.003121, 0.503, 0.003121, 0.503, 0.1679, 0.503, 0.1679, 0.6678, 0.003121, 0.6678, 0.003121, 0.6678, 0.1679, 0.6678, 0.1679, 0.8326, 0.003121, 0.8326, 0.1679, 0.008542, 0.3327, 0.008542, 0.3327, 0.1733, 0.1679, 0.1733, 0.1679, 0.1733, 0.3327, 0.1733, 0.3327, 0.3382, 0.1679, 0.3382, 0.1679, 0.3382, 0.3327, 0.3382, 0.3327, 0.503, 0.1679, 0.503, 0.1679, 0.503, 0.3327, 0.503, 0.3327, 0.6678, 0.1679, 0.6678, 0.1679, 0.6678, 0.3327, 0.6678, 0.3327, 0.8326, 0.1679, 0.8326, 0.3327, 0.008542, 0.4975, 0.008542, 0.4975, 0.1733, 0.3327, 0.1733, 0.3327, 0.1733, 0.4975, 0.1733, 0.4975, 0.3382, 0.3327, 0.3382, 0.3327, 0.6678, 0.4975, 0.6678, 0.4975, 0.8326, 0.3327, 0.8326, 0.4975, 0.008542, 0.6623, 0.008542, 0.6623, 0.1733, 0.4975, 0.1733, 0.4975, 0.1733, 0.6623, 0.1733, 0.6623, 0.3382, 0.4975, 0.3382, 0.4975, 0.6678, 0.6623, 0.6678, 0.6623, 0.8326, 0.4975, 0.8326, 0.6623, 0.008542, 0.8272, 0.008542, 0.8272, 0.1733, 0.6623, 0.1733, 0.6623, 0.1733, 0.8272, 0.1733, 0.8272, 0.3382, 0.6623, 0.3382, 0.6623, 0.3382, 0.8272, 0.3382, 0.8272, 0.503, 0.6623, 0.503, 0.6623, 0.503, 0.8272, 0.503, 0.8272, 0.6678, 0.6623, 0.6678, 0.6623, 0.6678, 0.8272, 0.6678, 0.8272, 0.8326, 0.6623, 0.8326, 0.8272, 0.008542, 0.992, 0.008542, 0.992, 0.1733, 0.8272, 0.1733, 0.8272, 0.1733, 0.992, 0.1733, 0.992, 0.3382, 0.8272, 0.3382, 0.8272, 0.3382, 0.992, 0.3382, 0.992, 0.503, 0.8272, 0.503, 0.8272, 0.503, 0.992, 0.503, 0.992, 0.6678, 0.8272, 0.6678, 0.8272, 0.6678, 0.992, 0.6678, 0.992, 0.8326, 0.8272, 0.8326, 0.1646, -0.001571, 0.1646, 0.1661, -0.003071, 0.1661, -0.003071, -0.001571, 0.1646, 0.1661, 0.1646, 0.3338, -0.003071, 0.3338, -0.003071, 0.1661, 0.1646, 0.3338, 0.1646, 0.5015, -0.003071, 0.5015, -0.003071, 0.3338, 0.1646, 0.5015, 0.1646, 0.6692, -0.003071, 0.6692, -0.003071, 0.5015, 0.1646, 0.6692, 0.1646, 0.8369, -0.003071, 0.8369, -0.003071, 0.6692, 1.003, -0.001571, 1.003, 0.1661, 0.8354, 0.1661, 0.8354, -0.001571, 0.8354, -0.001571, 0.8354, 0.1661, 0.6677, 0.1661, 0.6677, -0.001571, 0.6677, -0.001571, 0.6677, 0.1661, 0.5, 0.1661, 0.5, -0.001571, 0.5, -0.001571, 0.5, 0.1661, 0.3323, 0.1661, 0.3323, -0.001571, 0.3323, -0.001571, 0.3323, 0.1661, 0.1646, 0.1661, 0.1646, -0.001571, 1.003, 0.1661, 1.003, 0.3338, 0.8354, 0.3338, 0.8354, 0.1661, 0.8354, 0.1661, 0.8354, 0.3338, 0.6677, 0.3338, 0.6677, 0.1661, 0.6677, 0.1661, 0.6677, 0.3338, 0.5, 0.3338, 0.5, 0.1661, 0.5, 0.1661, 0.5, 0.3338, 0.3323, 0.3338, 0.3323, 0.1661, 0.3323, 0.1661, 0.3323, 0.3338, 0.1646, 0.3338, 0.1646, 0.1661, 1.003, 0.3338, 1.003, 0.5015, 0.8354, 0.5015, 0.8354, 0.3338, 0.8354, 0.3338, 0.8354, 0.5015, 0.6677, 0.5015, 0.6677, 0.3338, 0.6677, 0.3338, 0.6677, 0.5015, 0.5, 0.5015, 0.5, 0.3338, 0.5, 0.3338, 0.5, 0.5015, 0.3323, 0.5015, 0.3323, 0.3338, 0.3323, 0.3338, 0.3323, 0.5015, 0.1646, 0.5015, 0.1646, 0.3338, 1.003, 0.5015, 1.003, 0.6692, 0.8354, 0.6692, 0.8354, 0.5015, 0.8354, 0.5015, 0.8354, 0.6692, 0.6677, 0.6692, 0.6677, 0.5015, 0.6677, 0.5015, 0.6677, 0.6692, 0.5, 0.6692, 0.5, 0.5015, 0.5, 0.5015, 0.5, 0.6692, 0.3323, 0.6692, 0.3323, 0.5015, 0.3323, 0.5015, 0.3323, 0.6692, 0.1646, 0.6692, 0.1646, 0.5015, 1.003, 0.6692, 1.003, 0.8369, 0.8354, 0.8369, 0.8354, 0.6692, 0.8354, 0.6692, 0.8354, 0.8369, 0.6677, 0.8369, 0.6677, 0.6692, 0.6677, 0.6692, 0.6677, 0.8369, 0.5, 0.8369, 0.5, 0.6692, 0.5, 0.6692, 0.5, 0.8369, 0.3323, 0.8369, 0.3323, 0.6692, 0.3323, 0.6692, 0.3323, 0.8369, 0.1646, 0.8369, 0.1646, 0.6692, 1.003, 0.8369, 1.003, 1.005, 0.8354, 1.005, 0.8354, 0.8369, 0.8354, 0.8369, 0.8354, 1.005, 0.6677, 1.005, 0.6677, 0.8369, 0.6677, 0.8369, 0.6677, 1.005, 0.5, 1.005, 0.5, 0.8369, 0.5, 0.8369, 0.5, 1.005, 0.3323, 1.005, 0.3323, 0.8369, 0.3323, 0.8369, 0.3323, 1.005, 0.1646, 1.005, 0.1646, 0.8369, 0.1617, 0.8318, 0.1617, 0.9981, -0.006289, 0.9981, -0.006289, 0.8318, 0.1658, 0.8305, 0.1658, 0.9968, -0.001278, 0.9968, -0.001278, 0.8305, 0.8306, 0.8396, 0.9959, 0.8396, 0.9959, 1.008, 0.8306, 1.008, 0.841, 0.1606, 0.8406, -0.006761, 1.01, -0.00712, 1.011, 0.1602, 0.8409, 0.8301, 1.009, 0.8303, 1.008, 0.9979, 0.8408, 0.9977, 0.171, 0.1693, 0.006705, 0.169, 0.007041, 0.001722, 0.1714, 0.002053, 0.1693, 1.005, 0.005022, 1.005, 0.005359, 0.8379, 0.1697, 0.8382, 0.1697, 0.8382, 0.005359, 0.8379, 0.005695, 0.6707, 0.17, 0.671, 0.17, 0.671, 0.005695, 0.6707, 0.006032, 0.5034, 0.1704, 0.5038, 0.1704, 0.5038, 0.006032, 0.5034, 0.006368, 0.3362, 0.1707, 0.3365, 0.1707, 0.3365, 0.006368, 0.3362, 0.006705, 0.169, 0.171, 0.1693, 0.991, 1.007, 0.8266, 1.007, 0.827, 0.8396, 0.9913, 0.8399, 0.8266, 1.007, 0.6623, 1.006, 0.6627, 0.8392, 0.827, 0.8396, 0.6623, 1.006, 0.498, 1.006, 0.4983, 0.8389, 0.6627, 0.8392, 0.498, 1.006, 0.3337, 1.006, 0.334, 0.8386, 0.4983, 0.8389, 0.3337, 1.006, 0.1693, 1.005, 0.1697, 0.8382, 0.334, 0.8386, 0.9913, 0.8399, 0.827, 0.8396, 0.8273, 0.6723, 0.9916, 0.6726, 0.827, 0.8396, 0.6627, 0.8392, 0.663, 0.672, 0.8273, 0.6723, 0.6627, 0.8392, 0.4983, 0.8389, 0.4987, 0.6717, 0.663, 0.672, 0.4983, 0.8389, 0.334, 0.8386, 0.3343, 0.6713, 0.4987, 0.6717, 0.334, 0.8386, 0.1697, 0.8382, 0.17, 0.671, 0.3343, 0.6713, 0.9916, 0.6726, 0.8273, 0.6723, 0.8276, 0.5051, 0.992, 0.5054, 0.8273, 0.6723, 0.663, 0.672, 0.6633, 0.5048, 0.8276, 0.5051, 0.3343, 0.6713, 0.17, 0.671, 0.1704, 0.5038, 0.3347, 0.5041, 0.992, 0.5054, 0.8276, 0.5051, 0.828, 0.3378, 0.9923, 0.3382, 0.8276, 0.5051, 0.6633, 0.5048, 0.6637, 0.3375, 0.828, 0.3378, 0.3347, 0.5041, 0.1704, 0.5038, 0.1707, 0.3365, 0.335, 0.3369, 0.9923, 0.3382, 0.828, 0.3378, 0.8283, 0.1706, 0.9926, 0.1709, 0.828, 0.3378, 0.6637, 0.3375, 0.664, 0.1703, 0.8283, 0.1706, 0.6637, 0.3375, 0.4993, 0.3372, 0.4997, 0.17, 0.664, 0.1703, 0.4993, 0.3372, 0.335, 0.3369, 0.3354, 0.1696, 0.4997, 0.17, 0.335, 0.3369, 0.1707, 0.3365, 0.171, 0.1693, 0.3354, 0.1696, 0.9926, 0.1709, 0.8283, 0.1706, 0.8287, 0.003376, 0.993, 0.003706, 0.8283, 0.1706, 0.664, 0.1703, 0.6643, 0.003045, 0.8287, 0.003376, 0.664, 0.1703, 0.4997, 0.17, 0.5, 0.002714, 0.6643, 0.003045, 0.4997, 0.17, 0.3354, 0.1696, 0.3357, 0.002384, 0.5, 0.002714, 0.3354, 0.1696, 0.171, 0.1693, 0.1714, 0.002053, 0.3357, 0.002384, 0.8416, -0.008038, 1.009, -0.007901, 1.009, 0.1597, 0.8415, 0.1596, 0.8415, 0.1596, 1.009, 0.1597, 1.009, 0.3274, 0.8413, 0.3272, 0.8413, 0.3272, 1.009, 0.3274, 1.009, 0.495, 0.8412, 0.4949, 0.8412, 0.4949, 1.009, 0.495, 1.009, 0.6626, 0.841, 0.6625, 0.841, 0.6625, 1.009, 0.6626, 1.009, 0.8303, 0.8409, 0.8301, 0.003442, -0.008723, 0.1711, -0.008586, 0.1709, 0.159, 0.003305, 0.1589, 0.1711, -0.008586, 0.3387, -0.008449, 0.3386, 0.1592, 0.1709, 0.159, 0.3387, -0.008449, 0.5063, -0.008312, 0.5062, 0.1593, 0.3386, 0.1592, 0.5063, -0.008312, 0.674, -0.008175, 0.6738, 0.1595, 0.5062, 0.1593, 0.674, -0.008175, 0.8416, -0.008038, 0.8415, 0.1596, 0.6738, 0.1595, 0.003305, 0.1589, 0.1709, 0.159, 0.1708, 0.3267, 0.003168, 0.3265, 0.1709, 0.159, 0.3386, 0.1592, 0.3384, 0.3268, 0.1708, 0.3267, 0.3386, 0.1592, 0.5062, 0.1593, 0.5061, 0.3269, 0.3384, 0.3268, 0.5062, 0.1593, 0.6738, 0.1595, 0.6737, 0.3271, 0.5061, 0.3269, 0.6738, 0.1595, 0.8415, 0.1596, 0.8413, 0.3272, 0.6737, 0.3271, 0.003168, 0.3265, 0.1708, 0.3267, 0.1707, 0.4943, 0.003031, 0.4942, 0.1708, 0.3267, 0.3384, 0.3268, 0.3383, 0.4944, 0.1707, 0.4943, 0.6737, 0.3271, 0.8413, 0.3272, 0.8412, 0.4949, 0.6736, 0.4947, 0.003031, 0.4942, 0.1707, 0.4943, 0.1705, 0.6619, 0.002894, 0.6618, 0.1707, 0.4943, 0.3383, 0.4944, 0.3382, 0.6621, 0.1705, 0.6619, 0.6736, 0.4947, 0.8412, 0.4949, 0.841, 0.6625, 0.6734, 0.6623, 0.002894, 0.6618, 0.1705, 0.6619, 0.1704, 0.8296, 0.002757, 0.8294, 0.1705, 0.6619, 0.3382, 0.6621, 0.338, 0.8297, 0.1704, 0.8296, 0.3382, 0.6621, 0.5058, 0.6622, 0.5056, 0.8298, 0.338, 0.8297, 0.5058, 0.6622, 0.6734, 0.6623, 0.6733, 0.83, 0.5056, 0.8298, 0.6734, 0.6623, 0.841, 0.6625, 0.8409, 0.8301, 0.6733, 0.83, 0.002757, 0.8294, 0.1704, 0.8296, 0.1702, 0.9972, 0.00262, 0.9971, 0.1704, 0.8296, 0.338, 0.8297, 0.3379, 0.9973, 0.1702, 0.9972, 0.338, 0.8297, 0.5056, 0.8298, 0.5055, 0.9975, 0.3379, 0.9973, 0.5056, 0.8298, 0.6733, 0.83, 0.6731, 0.9976, 0.5055, 0.9975, 0.6733, 0.83, 0.8409, 0.8301, 0.8408, 0.9977, 0.6731, 0.9976, -0.007069, 0.1624, -0.007423, -0.004967, 0.1622, -0.005326, 0.1625, 0.162, 0.1625, 0.162, 0.1622, -0.005326, 0.3318, -0.005684, 0.3321, 0.1617, 0.3321, 0.1617, 0.3318, -0.005684, 0.5014, -0.006043, 0.5018, 0.1613, 0.5018, 0.1613, 0.5014, -0.006043, 0.671, -0.006402, 0.6714, 0.161, 0.6714, 0.161, 0.671, -0.006402, 0.8406, -0.006761, 0.841, 0.1606, -0.005298, 0.9992, -0.005652, 0.8318, 0.164, 0.8315, 0.1643, 0.9988, -0.005652, 0.8318, -0.006006, 0.6645, 0.1636, 0.6641, 0.164, 0.8315, -0.006006, 0.6645, -0.006361, 0.4971, 0.1632, 0.4968, 0.1636, 0.6641, -0.006361, 0.4971, -0.006715, 0.3298, 0.1629, 0.3294, 0.1632, 0.4968, -0.006715, 0.3298, -0.007069, 0.1624, 0.1625, 0.162, 0.1629, 0.3294, 0.1643, 0.9988, 0.164, 0.8315, 0.3336, 0.8311, 0.3339, 0.9985, 0.164, 0.8315, 0.1636, 0.6641, 0.3332, 0.6638, 0.3336, 0.8311, 0.1636, 0.6641, 0.1632, 0.4968, 0.3329, 0.4964, 0.3332, 0.6638, 0.1632, 0.4968, 0.1629, 0.3294, 0.3325, 0.329, 0.3329, 0.4964, 0.1629, 0.3294, 0.1625, 0.162, 0.3321, 0.1617, 0.3325, 0.329, 0.3339, 0.9985, 0.3336, 0.8311, 0.5032, 0.8308, 0.5035, 0.9981, 0.3336, 0.8311, 0.3332, 0.6638, 0.5028, 0.6634, 0.5032, 0.8308, 0.3325, 0.329, 0.3321, 0.1617, 0.5018, 0.1613, 0.5021, 0.3287, 0.5035, 0.9981, 0.5032, 0.8308, 0.6728, 0.8304, 0.6731, 0.9978, 0.5032, 0.8308, 0.5028, 0.6634, 0.6724, 0.663, 0.6728, 0.8304, 0.5021, 0.3287, 0.5018, 0.1613, 0.6714, 0.161, 0.6717, 0.3283, 0.6731, 0.9978, 0.6728, 0.8304, 0.8424, 0.83, 0.8427, 0.9974, 0.6728, 0.8304, 0.6724, 0.663, 0.842, 0.6627, 0.8424, 0.83, 0.6724, 0.663, 0.6721, 0.4957, 0.8417, 0.4953, 0.842, 0.6627, 0.6721, 0.4957, 0.6717, 0.3283, 0.8413, 0.328, 0.8417, 0.4953, 0.6717, 0.3283, 0.6714, 0.161, 0.841, 0.1606, 0.8413, 0.328, 0.8427, 0.9974, 0.8424, 0.83, 1.012, 0.8297, 1.012, 0.997, 0.8424, 0.83, 0.842, 0.6627, 1.012, 0.6623, 1.012, 0.8297, 0.842, 0.6627, 0.8417, 0.4953, 1.011, 0.495, 1.012, 0.6623, 0.8417, 0.4953, 0.8413, 0.328, 1.011, 0.3276, 1.011, 0.495, 0.8413, 0.328, 0.841, 0.1606, 1.011, 0.1602, 1.011, 0.3276, 0.8306, -0.004541, 0.9959, -0.004541, 0.9959, 0.1643, 0.8306, 0.1643, 0.8306, 0.1643, 0.9959, 0.1643, 0.9959, 0.3331, 0.8306, 0.3331, 0.8306, 0.3331, 0.9959, 0.3331, 0.9959, 0.502, 0.8306, 0.502, 0.8306, 0.502, 0.9959, 0.502, 0.9959, 0.6708, 0.8306, 0.6708, 0.8306, 0.6708, 0.9959, 0.6708, 0.9959, 0.8396, 0.8306, 0.8396, 0.004142, -0.004541, 0.1694, -0.004541, 0.1694, 0.1643, 0.004142, 0.1643, 0.1694, -0.004541, 0.3347, -0.004541, 0.3347, 0.1643, 0.1694, 0.1643, 0.3347, -0.004541, 0.5, -0.004541, 0.5, 0.1643, 0.3347, 0.1643, 0.5, -0.004541, 0.6653, -0.004541, 0.6653, 0.1643, 0.5, 0.1643, 0.6653, -0.004541, 0.8306, -0.004541, 0.8306, 0.1643, 0.6653, 0.1643, 0.004142, 0.1643, 0.1694, 0.1643, 0.1694, 0.3331, 0.004142, 0.3331, 0.1694, 0.1643, 0.3347, 0.1643, 0.3347, 0.3331, 0.1694, 0.3331, 0.3347, 0.1643, 0.5, 0.1643, 0.5, 0.3331, 0.3347, 0.3331, 0.5, 0.1643, 0.6653, 0.1643, 0.6653, 0.3331, 0.5, 0.3331, 0.6653, 0.1643, 0.8306, 0.1643, 0.8306, 0.3331, 0.6653, 0.3331, 0.004142, 0.3331, 0.1694, 0.3331, 0.1694, 0.502, 0.004142, 0.502, 0.1694, 0.3331, 0.3347, 0.3331, 0.3347, 0.502, 0.1694, 0.502, 0.3347, 0.3331, 0.5, 0.3331, 0.5, 0.502, 0.3347, 0.502, 0.5, 0.3331, 0.6653, 0.3331, 0.6653, 0.502, 0.5, 0.502, 0.6653, 0.3331, 0.8306, 0.3331, 0.8306, 0.502, 0.6653, 0.502, 0.004142, 0.502, 0.1694, 0.502, 0.1694, 0.6708, 0.004142, 0.6708, 0.1694, 0.502, 0.3347, 0.502, 0.3347, 0.6708, 0.1694, 0.6708, 0.3347, 0.502, 0.5, 0.502, 0.5, 0.6708, 0.3347, 0.6708, 0.5, 0.502, 0.6653, 0.502, 0.6653, 0.6708, 0.5, 0.6708, 0.6653, 0.502, 0.8306, 0.502, 0.8306, 0.6708, 0.6653, 0.6708, 0.004142, 0.6708, 0.1694, 0.6708, 0.1694, 0.8396, 0.004142, 0.8396, 0.1694, 0.6708, 0.3347, 0.6708, 0.3347, 0.8396, 0.1694, 0.8396, 0.3347, 0.6708, 0.5, 0.6708, 0.5, 0.8396, 0.3347, 0.8396, 0.5, 0.6708, 0.6653, 0.6708, 0.6653, 0.8396, 0.5, 0.8396, 0.6653, 0.6708, 0.8306, 0.6708, 0.8306, 0.8396, 0.6653, 0.8396, 0.004142, 0.8396, 0.1694, 0.8396, 0.1694, 1.008, 0.004142, 1.008, 0.1694, 0.8396, 0.3347, 0.8396, 0.3347, 1.008, 0.1694, 1.008, 0.3347, 0.8396, 0.5, 0.8396, 0.5, 1.008, 0.3347, 1.008, 0.5, 0.8396, 0.6653, 0.8396, 0.6653, 1.008, 0.5, 1.008, 0.6653, 0.8396, 0.8306, 0.8396, 0.8306, 1.008, 0.6653, 1.008, 1.001, 0.8305, 1.001, 0.9968, 0.8342, 0.9968, 0.8342, 0.8305, 0.8342, 0.8305, 0.8342, 0.9968, 0.6671, 0.9968, 0.6671, 0.8305, 0.6671, 0.8305, 0.6671, 0.9968, 0.5, 0.9968, 0.5, 0.8305, 0.5, 0.8305, 0.5, 0.9968, 0.3329, 0.9968, 0.3329, 0.8305, 0.3329, 0.8305, 0.3329, 0.9968, 0.1658, 0.9968, 0.1658, 0.8305, 1.001, -0.0007245, 1.001, 0.1655, 0.8342, 0.1655, 0.8342, -0.0007245, 1.001, 0.1655, 1.001, 0.3318, 0.8342, 0.3318, 0.8342, 0.1655, 1.001, 0.3318, 1.001, 0.498, 0.8342, 0.498, 0.8342, 0.3318, 1.001, 0.498, 1.001, 0.6643, 0.8342, 0.6643, 0.8342, 0.498, 1.001, 0.6643, 1.001, 0.8305, 0.8342, 0.8305, 0.8342, 0.6643, 0.8342, -0.0007245, 0.8342, 0.1655, 0.6671, 0.1655, 0.6671, -0.0007245, 0.8342, 0.1655, 0.8342, 0.3318, 0.6671, 0.3318, 0.6671, 0.1655, 0.8342, 0.3318, 0.8342, 0.498, 0.6671, 0.498, 0.6671, 0.3318, 0.8342, 0.498, 0.8342, 0.6643, 0.6671, 0.6643, 0.6671, 0.498, 0.8342, 0.6643, 0.8342, 0.8305, 0.6671, 0.8305, 0.6671, 0.6643, 0.6671, -0.0007245, 0.6671, 0.1655, 0.5, 0.1655, 0.5, -0.0007245, 0.6671, 0.1655, 0.6671, 0.3318, 0.5, 0.3318, 0.5, 0.1655, 0.6671, 0.6643, 0.6671, 0.8305, 0.5, 0.8305, 0.5, 0.6643, 0.5, -0.0007245, 0.5, 0.1655, 0.3329, 0.1655, 0.3329, -0.0007245, 0.5, 0.1655, 0.5, 0.3318, 0.3329, 0.3318, 0.3329, 0.1655, 0.5, 0.6643, 0.5, 0.8305, 0.3329, 0.8305, 0.3329, 0.6643, 0.3329, -0.0007245, 0.3329, 0.1655, 0.1658, 0.1655, 0.1658, -0.0007245, 0.3329, 0.1655, 0.3329, 0.3318, 0.1658, 0.3318, 0.1658, 0.1655, 0.3329, 0.3318, 0.3329, 0.498, 0.1658, 0.498, 0.1658, 0.3318, 0.3329, 0.498, 0.3329, 0.6643, 0.1658, 0.6643, 0.1658, 0.498, 0.3329, 0.6643, 0.3329, 0.8305, 0.1658, 0.8305, 0.1658, 0.6643, 0.1658, -0.0007245, 0.1658, 0.1655, -0.001278, 0.1655, -0.001278, -0.0007245, 0.1658, 0.1655, 0.1658, 0.3318, -0.001278, 0.3318, -0.001278, 0.1655, 0.1658, 0.3318, 0.1658, 0.498, -0.001278, 0.498, -0.001278, 0.3318, 0.1658, 0.498, 0.1658, 0.6643, -0.001278, 0.6643, -0.001278, 0.498, 0.1658, 0.6643, 0.1658, 0.8305, -0.001278, 0.8305, -0.001278, 0.6643, 1.001, 0.8318, 1.001, 0.9981, 0.8334, 0.9981, 0.8334, 0.8318, 0.8334, 0.8318, 0.8334, 0.9981, 0.6655, 0.9981, 0.6655, 0.8318, 0.6655, 0.8318, 0.6655, 0.9981, 0.4975, 0.9981, 0.4975, 0.8318, 0.4975, 0.8318, 0.4975, 0.9981, 0.3296, 0.9981, 0.3296, 0.8318, 0.3296, 0.8318, 0.3296, 0.9981, 0.1617, 0.9981, 0.1617, 0.8318, 1.001, -4.384e-05, 1.001, 0.1663, 0.8334, 0.1663, 0.8334, -4.384e-05, 1.001, 0.1663, 1.001, 0.3327, 0.8334, 0.3327, 0.8334, 0.1663, 1.001, 0.3327, 1.001, 0.499, 0.8334, 0.499, 0.8334, 0.3327, 1.001, 0.499, 1.001, 0.6654, 0.8334, 0.6654, 0.8334, 0.499, 1.001, 0.6654, 1.001, 0.8318, 0.8334, 0.8318, 0.8334, 0.6654, 0.8334, -4.384e-05, 0.8334, 0.1663, 0.6655, 0.1663, 0.6655, -4.384e-05, 0.8334, 0.1663, 0.8334, 0.3327, 0.6655, 0.3327, 0.6655, 0.1663, 0.8334, 0.3327, 0.8334, 0.499, 0.6655, 0.499, 0.6655, 0.3327, 0.8334, 0.499, 0.8334, 0.6654, 0.6655, 0.6654, 0.6655, 0.499, 0.8334, 0.6654, 0.8334, 0.8318, 0.6655, 0.8318, 0.6655, 0.6654, 0.6655, -4.384e-05, 0.6655, 0.1663, 0.4975, 0.1663, 0.4975, -4.384e-05, 0.6655, 0.1663, 0.6655, 0.3327, 0.4975, 0.3327, 0.4975, 0.1663, 0.6655, 0.3327, 0.6655, 0.499, 0.4975, 0.499, 0.4975, 0.3327, 0.6655, 0.499, 0.6655, 0.6654, 0.4975, 0.6654, 0.4975, 0.499, 0.6655, 0.6654, 0.6655, 0.8318, 0.4975, 0.8318, 0.4975, 0.6654, 0.4975, -4.384e-05, 0.4975, 0.1663, 0.3296, 0.1663, 0.3296, -4.384e-05, 0.4975, 0.1663, 0.4975, 0.3327, 0.3296, 0.3327, 0.3296, 0.1663, 0.4975, 0.3327, 0.4975, 0.499, 0.3296, 0.499, 0.3296, 0.3327, 0.4975, 0.499, 0.4975, 0.6654, 0.3296, 0.6654, 0.3296, 0.499, 0.4975, 0.6654, 0.4975, 0.8318, 0.3296, 0.8318, 0.3296, 0.6654, 0.3296, -4.384e-05, 0.3296, 0.1663, 0.1617, 0.1663, 0.1617, -4.384e-05, 0.3296, 0.1663, 0.3296, 0.3327, 0.1617, 0.3327, 0.1617, 0.1663, 0.3296, 0.3327, 0.3296, 0.499, 0.1617, 0.499, 0.1617, 0.3327, 0.3296, 0.499, 0.3296, 0.6654, 0.1617, 0.6654, 0.1617, 0.499, 0.3296, 0.6654, 0.3296, 0.8318, 0.1617, 0.8318, 0.1617, 0.6654, 0.1617, -4.384e-05, 0.1617, 0.1663, -0.006289, 0.1663, -0.006289, -4.384e-05, 0.1617, 0.1663, 0.1617, 0.3327, -0.006289, 0.3327, -0.006289, 0.1663, 0.1617, 0.3327, 0.1617, 0.499, -0.006289, 0.499, -0.006289, 0.3327, 0.1617, 0.499, 0.1617, 0.6654, -0.006289, 0.6654, -0.006289, 0.499, 0.1617, 0.6654, 0.1617, 0.8318, -0.006289, 0.8318, -0.006289, 0.6654, 0.9003, 0.9474, 0.9003, 0.9057, 0.9003, 0.9057, 0.9003, 0.9474, 0.9003, 0.989, 0.9003, 0.9474, 0.9003, 0.9474, 0.9003, 0.989, 0.9836, 0.9057, 0.9836, 0.9474, 0.9836, 0.9474, 0.9836, 0.9057, 0.9836, 0.9474, 0.9836, 0.989, 0.9836, 0.989, 0.9836, 0.9474, 0.9003, 0.9057, 0.9419, 0.9057, 0.9419, 0.9057, 0.9003, 0.9057, 0.9419, 0.989, 0.9003, 0.989, 0.9003, 0.989, 0.9419, 0.989, 0.9419, 0.9057, 0.9836, 0.9057, 0.9836, 0.9057, 0.9419, 0.9057, 0.9836, 0.989, 0.9419, 0.989, 0.9419, 0.989, 0.9836, 0.989, 0.9047, 0.9498, 0.9047, 0.9082, 0.9047, 0.9082, 0.9047, 0.9498, 0.9047, 0.9915, 0.9047, 0.9498, 0.9047, 0.9498, 0.9047, 0.9915, 0.9881, 0.9082, 0.9881, 0.9498, 0.9881, 0.9498, 0.9881, 0.9082, 0.9881, 0.9498, 0.9881, 0.9915, 0.9881, 0.9915, 0.9881, 0.9498, 0.9047, 0.9082, 0.9464, 0.9082, 0.9464, 0.9082, 0.9047, 0.9082, 0.9464, 0.9915, 0.9047, 0.9915, 0.9047, 0.9915, 0.9464, 0.9915, 0.9464, 0.9082, 0.9881, 0.9082, 0.9881, 0.9082, 0.9464, 0.9082, 0.9881, 0.9915, 0.9464, 0.9915, 0.9464, 0.9915, 0.9881, 0.9915, 0.9037, 0.9513, 0.9037, 0.9096, 0.9037, 0.9096, 0.9037, 0.9513, 0.9037, 0.993, 0.9037, 0.9513, 0.9037, 0.9513, 0.9037, 0.993, 0.9871, 0.9096, 0.9871, 0.9513, 0.9871, 0.9513, 0.9871, 0.9096, 0.9871, 0.9513, 0.9871, 0.993, 0.9871, 0.993, 0.9871, 0.9513, 0.9037, 0.9096, 0.9454, 0.9096, 0.9454, 0.9096, 0.9037, 0.9096, 0.9454, 0.993, 0.9037, 0.993, 0.9037, 0.993, 0.9454, 0.993, 0.9454, 0.9096, 0.9871, 0.9096, 0.9871, 0.9096, 0.9454, 0.9096, 0.9871, 0.993, 0.9454, 0.993, 0.9454, 0.993, 0.9871, 0.993, 0.9013, 0.9434, 0.9013, 0.9018, 0.9013, 0.9018, 0.9013, 0.9434, 0.9013, 0.9851, 0.9013, 0.9434, 0.9013, 0.9434, 0.9013, 0.9851, 0.9846, 0.9018, 0.9846, 0.9434, 0.9846, 0.9434, 0.9846, 0.9018, 0.9846, 0.9434, 0.9846, 0.9851, 0.9846, 0.9851, 0.9846, 0.9434, 0.9013, 0.9018, 0.9429, 0.9018, 0.9429, 0.9018, 0.9013, 0.9018, 0.9429, 0.9851, 0.9013, 0.9851, 0.9013, 0.9851, 0.9429, 0.9851, 0.9429, 0.9018, 0.9846, 0.9018, 0.9846, 0.9018, 0.9429, 0.9018, 0.9846, 0.9851, 0.9429, 0.9851, 0.9429, 0.9851, 0.9846, 0.9851])
me_cube_002.materials.append(mat_material_001)
me_cube_002.update()

# ---- objects
ob_cube = bpy.data.objects.new('Cube', me_cube_002)

# ---- transforms, parenting, visibility, modifiers, constraints
ob_cube.location = (-0.003999, -0.09183, -0.0158)

# ---- collection membership
col_collection.objects.link(ob_cube)

# ---- scene / render settings (as saved in the file)
scene.frame_start = 1; scene.frame_end = 250; scene.frame_set(1)
scene.render.engine = 'BLENDER_EEVEE_NEXT'
bpy.context.view_layer.update()

# ---- added for rendering (the .blend has no active camera and no usable light): camera, sun
cam_auto = bpy.data.cameras.new('AutoCamera')
cam_auto.lens = 50.0
cam_auto.sensor_width = 36.0
cam_auto.clip_end = 1000.0
ob_auto_camera = bpy.data.objects.new('AutoCamera', cam_auto)
scene.collection.objects.link(ob_auto_camera)
ob_auto_camera.location = (3.74593, -4.59175, 2.98415)
ob_auto_camera.rotation_euler = (1.09748, -7.21219e-08, 0.694738)
scene.camera = ob_auto_camera
light_auto_sun = bpy.data.lights.new('AutoSun', 'SUN')
light_auto_sun.energy = 3.0
light_auto_sun.angle = 0.0523599
ob_auto_sun = bpy.data.objects.new('AutoSun', light_auto_sun)
scene.collection.objects.link(ob_auto_sun)
ob_auto_sun.rotation_euler = (0.872665, 0.174533, 0.523599)
bpy.context.view_layer.update()
